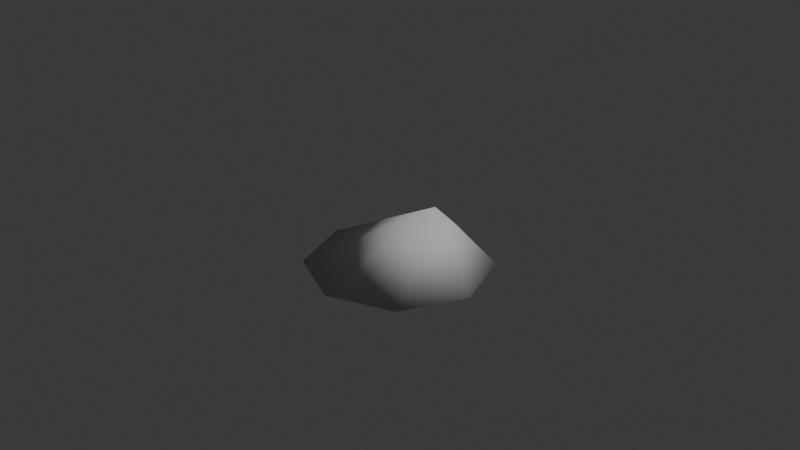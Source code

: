 # Source: girth_slime.blend  (saved by Blender 5.2.45; exported with 4.5.12 LTS)
import bpy
from mathutils import Matrix  # noqa: F401  (used for matrix-valued properties, if any)

bpy.ops.wm.read_factory_settings(use_empty=True)
scene = bpy.context.scene
scene.name = 'Scene'

# ---- collections
col_collection = bpy.data.collections.new('Collection'); scene.collection.children.link(col_collection)

# ---- world
world_world = bpy.data.worlds.new('World'); scene.world = world_world
world_world.use_nodes = True; world_world.node_tree.nodes.clear()
_N = world_world.node_tree.nodes; _L = world_world.node_tree.links
n0 = _N.new('ShaderNodeOutputWorld'); n0.name = 'World Output'; n0.location = (200, 100)
n1 = _N.new('ShaderNodeBackground'); n1.name = 'Background'; n1.location = (-200, 100)
n1.inputs[0].default_value = (0.05088, 0.05088, 0.05088, 1.0)
_L.new(n1.outputs[0], n0.inputs[0])
n0.is_active_output = True
world_world.color = (0.05088, 0.05088, 0.05088)
world_world.sun_shadow_jitter_overblur = 0.0

# ---- cameras
cam_camera = bpy.data.cameras.new('Camera')
cam_camera.clip_end = 100.0
cam_camera.ortho_scale = 7.314

# ---- lights
light_light = bpy.data.lights.new('Light', 'POINT')
light_light.energy = 1000.0
light_light.shadow_soft_size = 0.1

# ---- meshes
me_cone = bpy.data.meshes.new('Cone')
me_cone.from_pydata([(0.0, 1.0, -0.5), (0.7071, 0.7071, -0.5), (1.0, 0.0, -0.5), (0.7071, -0.7071, -0.5), (0.0, -1.0, -0.5), (-0.7071, -0.7071, -0.5), (-1.0, 0.0, -0.5), (-0.7071, 0.7071, -0.5), (0.2561, 0.2561, 0.1378)], [], [(0, 8, 1), (1, 8, 2), (2, 8, 3), (3, 8, 4), (4, 8, 5), (5, 8, 6), (0, 1, 2, 3, 4, 5, 6, 7), (6, 8, 7), (7, 8, 0)])
me_cone.polygons.foreach_set('use_smooth', [True] * 9)
_uv = me_cone.uv_layers.new(name='UVMap')
_uv.uv.foreach_set('vector', [0.25, 0.49, 0.3115, 0.3115, 0.4197, 0.4197, 0.4197, 0.4197, 0.3115, 0.3115, 0.49, 0.25, 0.49, 0.25, 0.3115, 0.3115, 0.4197, 0.08029, 0.4197, 0.08029, 0.3115, 0.3115, 0.25, 0.01, 0.25, 0.01, 0.3115, 0.3115, 0.08029, 0.08029, 0.08029, 0.08029, 0.3115, 0.3115, 0.01, 0.25, 0.75, 0.49, 0.9197, 0.4197, 0.99, 0.25, 0.9197, 0.08029, 0.75, 0.01, 0.5803, 0.08029, 0.51, 0.25, 0.5803, 0.4197, 0.01, 0.25, 0.3115, 0.3115, 0.08029, 0.4197, 0.08029, 0.4197, 0.3115, 0.3115, 0.25, 0.49])
_ca = me_cone.color_attributes.new('Attribute', 'BYTE_COLOR', 'CORNER')
_ca.data.foreach_set('color', [0.3968, 0.4452, 0.08866, 1.0, 0.1046, 0.3005, 0.1046, 1.0, 0.04231, 0.1046, 0.07619, 1.0, 0.04231, 0.1046, 0.07619, 1.0, 0.1046, 0.3005, 0.1046, 1.0, 0.3968, 0.4452, 0.08866, 1.0, 0.3968, 0.4452, 0.08866, 1.0, 0.1046, 0.3005, 0.1046, 1.0, 0.04231, 0.1046, 0.07619, 1.0, 0.04231, 0.1046, 0.07619, 1.0, 0.1046, 0.3005, 0.1046, 1.0, 0.04231, 0.1046, 0.07619, 1.0, 0.04231, 0.1046, 0.07619, 1.0, 0.1046, 0.3005, 0.1046, 1.0, 0.3968, 0.4452, 0.08866, 1.0, 0.3968, 0.4452, 0.08866, 1.0, 0.1046, 0.3005, 0.1046, 1.0, 0.1046, 0.3005, 0.1046, 1.0, 0.3968, 0.4452, 0.08866, 1.0, 0.04231, 0.1046, 0.07619, 1.0, 0.3968, 0.4452, 0.08866, 1.0, 0.04231, 0.1046, 0.07619, 1.0, 0.04231, 0.1046, 0.07619, 1.0, 0.3968, 0.4452, 0.08866, 1.0, 0.1046, 0.3005, 0.1046, 1.0, 0.3968, 0.4452, 0.08866, 1.0, 0.1046, 0.3005, 0.1046, 1.0, 0.1046, 0.3005, 0.1046, 1.0, 0.3968, 0.4452, 0.08866, 1.0, 0.3968, 0.4452, 0.08866, 1.0, 0.1046, 0.3005, 0.1046, 1.0, 0.3968, 0.4452, 0.08866, 1.0])
me_cone.update()

# ---- objects
ob_light = bpy.data.objects.new('Light', light_light)
ob_camera = bpy.data.objects.new('Camera', cam_camera)
ob_cone = bpy.data.objects.new('Cone', me_cone)

# ---- transforms, parenting, visibility, modifiers, constraints
ob_light.location = (4.076, 1.005, 5.904)
ob_light.rotation_euler = (0.6503, 0.05522, 1.866)
ob_light.lock_rotations_4d = False
ob_light.empty_display_type = 'ARROWS'
ob_light.color = (0.0, 0.0, 0.0, 0.0)
ob_light.lineart.crease_threshold = 0.0
ob_camera.location = (7.359, -6.926, 4.958)
ob_camera.rotation_euler = (1.109, 0.0, 0.8149)
ob_camera.lock_rotations_4d = False
ob_camera.empty_display_type = 'ARROWS'
ob_camera.color = (0.0, 0.0, 0.0, 0.0)
ob_camera.display_type = 'WIRE'
ob_camera.lineart.crease_threshold = 0.0
ob_cone.location = (0.0, 0.0, 0.0)

# ---- collection membership
col_collection.objects.link(ob_light)
col_collection.objects.link(ob_camera)
col_collection.objects.link(ob_cone)

# ---- scene / render settings (as saved in the file)
scene.camera = ob_camera
scene.frame_start = 1; scene.frame_end = 250; scene.frame_set(1)
scene.render.engine = 'BLENDER_EEVEE_NEXT'
scene.render.bake_bias = 0.0
scene.render.bake_samples = 0
scene.render.compositor_device = 'GPU'
scene.eevee.use_volume_custom_range = False
scene.eevee.fast_gi_thickness_near = 0.1
scene.eevee.fast_gi_thickness_far = 0.0
scene.eevee.ray_tracing_options.screen_trace_thickness = 0.1
bpy.context.view_layer.update()
